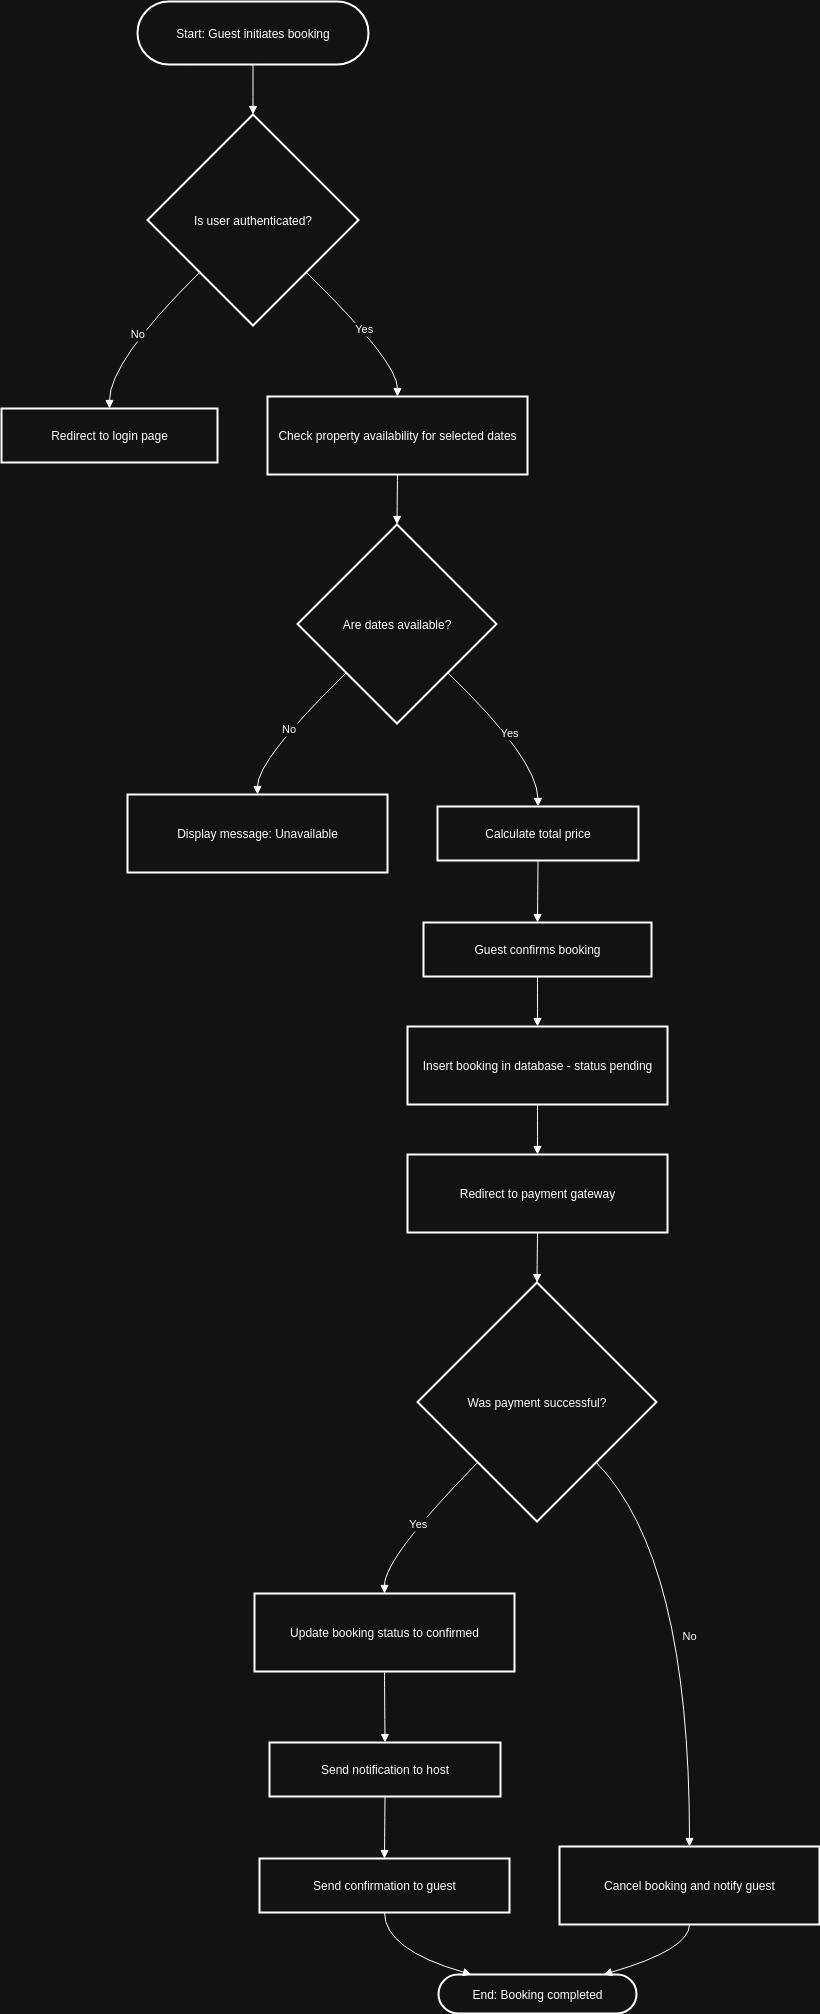

The diagram above was exported from draw.io. Its source (the exported page's mxGraphModel, read from the mxfile embedded in the PNG):
<mxGraphModel dx="1025" dy="427" grid="1" gridSize="10" guides="1" tooltips="1" connect="1" arrows="1" fold="1" page="1" pageScale="1" pageWidth="850" pageHeight="1100" math="0" shadow="0">
  <root>
    <mxCell id="0" />
    <mxCell id="1" parent="0" />
    <mxCell id="1HZP8VdctWqwJUsJ1d3S-1" value="Start: Guest initiates booking" style="rounded=1;whiteSpace=wrap;arcSize=50;strokeWidth=2;" vertex="1" parent="1">
      <mxGeometry x="156" y="20" width="231" height="63" as="geometry" />
    </mxCell>
    <mxCell id="1HZP8VdctWqwJUsJ1d3S-2" value="Is user authenticated?" style="rhombus;strokeWidth=2;whiteSpace=wrap;" vertex="1" parent="1">
      <mxGeometry x="166" y="133" width="211" height="211" as="geometry" />
    </mxCell>
    <mxCell id="1HZP8VdctWqwJUsJ1d3S-3" value="Redirect to login page" style="whiteSpace=wrap;strokeWidth=2;" vertex="1" parent="1">
      <mxGeometry x="20" y="427" width="216" height="54" as="geometry" />
    </mxCell>
    <mxCell id="1HZP8VdctWqwJUsJ1d3S-4" value="Check property availability for selected dates" style="whiteSpace=wrap;strokeWidth=2;" vertex="1" parent="1">
      <mxGeometry x="286" y="415" width="260" height="78" as="geometry" />
    </mxCell>
    <mxCell id="1HZP8VdctWqwJUsJ1d3S-5" value="Are dates available?" style="rhombus;strokeWidth=2;whiteSpace=wrap;" vertex="1" parent="1">
      <mxGeometry x="316" y="543" width="199" height="199" as="geometry" />
    </mxCell>
    <mxCell id="1HZP8VdctWqwJUsJ1d3S-6" value="Display message: Unavailable" style="whiteSpace=wrap;strokeWidth=2;" vertex="1" parent="1">
      <mxGeometry x="146" y="813" width="260" height="78" as="geometry" />
    </mxCell>
    <mxCell id="1HZP8VdctWqwJUsJ1d3S-7" value="Calculate total price" style="whiteSpace=wrap;strokeWidth=2;" vertex="1" parent="1">
      <mxGeometry x="456" y="825" width="201" height="54" as="geometry" />
    </mxCell>
    <mxCell id="1HZP8VdctWqwJUsJ1d3S-8" value="Guest confirms booking" style="whiteSpace=wrap;strokeWidth=2;" vertex="1" parent="1">
      <mxGeometry x="442" y="941" width="228" height="54" as="geometry" />
    </mxCell>
    <mxCell id="1HZP8VdctWqwJUsJ1d3S-9" value="Insert booking in database - status pending" style="whiteSpace=wrap;strokeWidth=2;" vertex="1" parent="1">
      <mxGeometry x="426" y="1045" width="260" height="78" as="geometry" />
    </mxCell>
    <mxCell id="1HZP8VdctWqwJUsJ1d3S-10" value="Redirect to payment gateway" style="whiteSpace=wrap;strokeWidth=2;" vertex="1" parent="1">
      <mxGeometry x="426" y="1173" width="260" height="78" as="geometry" />
    </mxCell>
    <mxCell id="1HZP8VdctWqwJUsJ1d3S-11" value="Was payment successful?" style="rhombus;strokeWidth=2;whiteSpace=wrap;" vertex="1" parent="1">
      <mxGeometry x="436" y="1301" width="239" height="239" as="geometry" />
    </mxCell>
    <mxCell id="1HZP8VdctWqwJUsJ1d3S-12" value="Cancel booking and notify guest" style="whiteSpace=wrap;strokeWidth=2;" vertex="1" parent="1">
      <mxGeometry x="578" y="1865" width="260" height="78" as="geometry" />
    </mxCell>
    <mxCell id="1HZP8VdctWqwJUsJ1d3S-13" value="Update booking status to confirmed" style="whiteSpace=wrap;strokeWidth=2;" vertex="1" parent="1">
      <mxGeometry x="273" y="1612" width="260" height="78" as="geometry" />
    </mxCell>
    <mxCell id="1HZP8VdctWqwJUsJ1d3S-14" value="Send notification to host" style="whiteSpace=wrap;strokeWidth=2;" vertex="1" parent="1">
      <mxGeometry x="288" y="1761" width="231" height="54" as="geometry" />
    </mxCell>
    <mxCell id="1HZP8VdctWqwJUsJ1d3S-15" value="Send confirmation to guest" style="whiteSpace=wrap;strokeWidth=2;" vertex="1" parent="1">
      <mxGeometry x="278" y="1877" width="250" height="54" as="geometry" />
    </mxCell>
    <mxCell id="1HZP8VdctWqwJUsJ1d3S-16" value="End: Booking completed" style="rounded=1;whiteSpace=wrap;arcSize=50;strokeWidth=2;" vertex="1" parent="1">
      <mxGeometry x="457" y="1993" width="198" height="39" as="geometry" />
    </mxCell>
    <mxCell id="1HZP8VdctWqwJUsJ1d3S-17" value="" style="curved=1;startArrow=none;endArrow=block;exitX=0.5;exitY=1;entryX=0.5;entryY=0;rounded=0;" edge="1" parent="1" source="1HZP8VdctWqwJUsJ1d3S-1" target="1HZP8VdctWqwJUsJ1d3S-2">
      <mxGeometry relative="1" as="geometry">
        <Array as="points" />
      </mxGeometry>
    </mxCell>
    <mxCell id="1HZP8VdctWqwJUsJ1d3S-18" value="No" style="curved=1;startArrow=none;endArrow=block;exitX=0;exitY=0.99;entryX=0.5;entryY=0.01;rounded=0;" edge="1" parent="1" source="1HZP8VdctWqwJUsJ1d3S-2" target="1HZP8VdctWqwJUsJ1d3S-3">
      <mxGeometry relative="1" as="geometry">
        <Array as="points">
          <mxPoint x="128" y="380" />
        </Array>
      </mxGeometry>
    </mxCell>
    <mxCell id="1HZP8VdctWqwJUsJ1d3S-19" value="Yes" style="curved=1;startArrow=none;endArrow=block;exitX=1;exitY=0.99;entryX=0.5;entryY=0.01;rounded=0;" edge="1" parent="1" source="1HZP8VdctWqwJUsJ1d3S-2" target="1HZP8VdctWqwJUsJ1d3S-4">
      <mxGeometry relative="1" as="geometry">
        <Array as="points">
          <mxPoint x="416" y="380" />
        </Array>
      </mxGeometry>
    </mxCell>
    <mxCell id="1HZP8VdctWqwJUsJ1d3S-20" value="" style="curved=1;startArrow=none;endArrow=block;exitX=0.5;exitY=1.01;entryX=0.5;entryY=0;rounded=0;" edge="1" parent="1" source="1HZP8VdctWqwJUsJ1d3S-4" target="1HZP8VdctWqwJUsJ1d3S-5">
      <mxGeometry relative="1" as="geometry">
        <Array as="points" />
      </mxGeometry>
    </mxCell>
    <mxCell id="1HZP8VdctWqwJUsJ1d3S-21" value="No" style="curved=1;startArrow=none;endArrow=block;exitX=0;exitY=0.98;entryX=0.5;entryY=0.01;rounded=0;" edge="1" parent="1" source="1HZP8VdctWqwJUsJ1d3S-5" target="1HZP8VdctWqwJUsJ1d3S-6">
      <mxGeometry relative="1" as="geometry">
        <Array as="points">
          <mxPoint x="276" y="778" />
        </Array>
      </mxGeometry>
    </mxCell>
    <mxCell id="1HZP8VdctWqwJUsJ1d3S-22" value="Yes" style="curved=1;startArrow=none;endArrow=block;exitX=1;exitY=0.98;entryX=0.5;entryY=0.01;rounded=0;" edge="1" parent="1" source="1HZP8VdctWqwJUsJ1d3S-5" target="1HZP8VdctWqwJUsJ1d3S-7">
      <mxGeometry relative="1" as="geometry">
        <Array as="points">
          <mxPoint x="556" y="778" />
        </Array>
      </mxGeometry>
    </mxCell>
    <mxCell id="1HZP8VdctWqwJUsJ1d3S-23" value="" style="curved=1;startArrow=none;endArrow=block;exitX=0.5;exitY=1.01;entryX=0.5;entryY=0.01;rounded=0;" edge="1" parent="1" source="1HZP8VdctWqwJUsJ1d3S-7" target="1HZP8VdctWqwJUsJ1d3S-8">
      <mxGeometry relative="1" as="geometry">
        <Array as="points" />
      </mxGeometry>
    </mxCell>
    <mxCell id="1HZP8VdctWqwJUsJ1d3S-24" value="" style="curved=1;startArrow=none;endArrow=block;exitX=0.5;exitY=1.01;entryX=0.5;entryY=0.01;rounded=0;" edge="1" parent="1" source="1HZP8VdctWqwJUsJ1d3S-8" target="1HZP8VdctWqwJUsJ1d3S-9">
      <mxGeometry relative="1" as="geometry">
        <Array as="points" />
      </mxGeometry>
    </mxCell>
    <mxCell id="1HZP8VdctWqwJUsJ1d3S-25" value="" style="curved=1;startArrow=none;endArrow=block;exitX=0.5;exitY=1.01;entryX=0.5;entryY=0.01;rounded=0;" edge="1" parent="1" source="1HZP8VdctWqwJUsJ1d3S-9" target="1HZP8VdctWqwJUsJ1d3S-10">
      <mxGeometry relative="1" as="geometry">
        <Array as="points" />
      </mxGeometry>
    </mxCell>
    <mxCell id="1HZP8VdctWqwJUsJ1d3S-26" value="" style="curved=1;startArrow=none;endArrow=block;exitX=0.5;exitY=1.01;entryX=0.5;entryY=0;rounded=0;" edge="1" parent="1" source="1HZP8VdctWqwJUsJ1d3S-10" target="1HZP8VdctWqwJUsJ1d3S-11">
      <mxGeometry relative="1" as="geometry">
        <Array as="points" />
      </mxGeometry>
    </mxCell>
    <mxCell id="1HZP8VdctWqwJUsJ1d3S-27" value="No" style="curved=1;startArrow=none;endArrow=block;exitX=0.99;exitY=1;entryX=0.5;entryY=0;rounded=0;" edge="1" parent="1" source="1HZP8VdctWqwJUsJ1d3S-11" target="1HZP8VdctWqwJUsJ1d3S-12">
      <mxGeometry relative="1" as="geometry">
        <Array as="points">
          <mxPoint x="708" y="1576" />
        </Array>
      </mxGeometry>
    </mxCell>
    <mxCell id="1HZP8VdctWqwJUsJ1d3S-28" value="Yes" style="curved=1;startArrow=none;endArrow=block;exitX=0.01;exitY=1;entryX=0.5;entryY=0;rounded=0;" edge="1" parent="1" source="1HZP8VdctWqwJUsJ1d3S-11" target="1HZP8VdctWqwJUsJ1d3S-13">
      <mxGeometry relative="1" as="geometry">
        <Array as="points">
          <mxPoint x="403" y="1576" />
        </Array>
      </mxGeometry>
    </mxCell>
    <mxCell id="1HZP8VdctWqwJUsJ1d3S-29" value="" style="curved=1;startArrow=none;endArrow=block;exitX=0.5;exitY=1;entryX=0.5;entryY=-0.01;rounded=0;" edge="1" parent="1" source="1HZP8VdctWqwJUsJ1d3S-13" target="1HZP8VdctWqwJUsJ1d3S-14">
      <mxGeometry relative="1" as="geometry">
        <Array as="points" />
      </mxGeometry>
    </mxCell>
    <mxCell id="1HZP8VdctWqwJUsJ1d3S-30" value="" style="curved=1;startArrow=none;endArrow=block;exitX=0.5;exitY=0.99;entryX=0.5;entryY=-0.01;rounded=0;" edge="1" parent="1" source="1HZP8VdctWqwJUsJ1d3S-14" target="1HZP8VdctWqwJUsJ1d3S-15">
      <mxGeometry relative="1" as="geometry">
        <Array as="points" />
      </mxGeometry>
    </mxCell>
    <mxCell id="1HZP8VdctWqwJUsJ1d3S-31" value="" style="curved=1;startArrow=none;endArrow=block;exitX=0.5;exitY=0.99;entryX=0.16;entryY=-0.01;rounded=0;" edge="1" parent="1" source="1HZP8VdctWqwJUsJ1d3S-15" target="1HZP8VdctWqwJUsJ1d3S-16">
      <mxGeometry relative="1" as="geometry">
        <Array as="points">
          <mxPoint x="403" y="1968" />
        </Array>
      </mxGeometry>
    </mxCell>
    <mxCell id="1HZP8VdctWqwJUsJ1d3S-32" value="" style="curved=1;startArrow=none;endArrow=block;exitX=0.5;exitY=1;entryX=0.84;entryY=-0.01;rounded=0;" edge="1" parent="1" source="1HZP8VdctWqwJUsJ1d3S-12" target="1HZP8VdctWqwJUsJ1d3S-16">
      <mxGeometry relative="1" as="geometry">
        <Array as="points">
          <mxPoint x="708" y="1968" />
        </Array>
      </mxGeometry>
    </mxCell>
  </root>
</mxGraphModel>